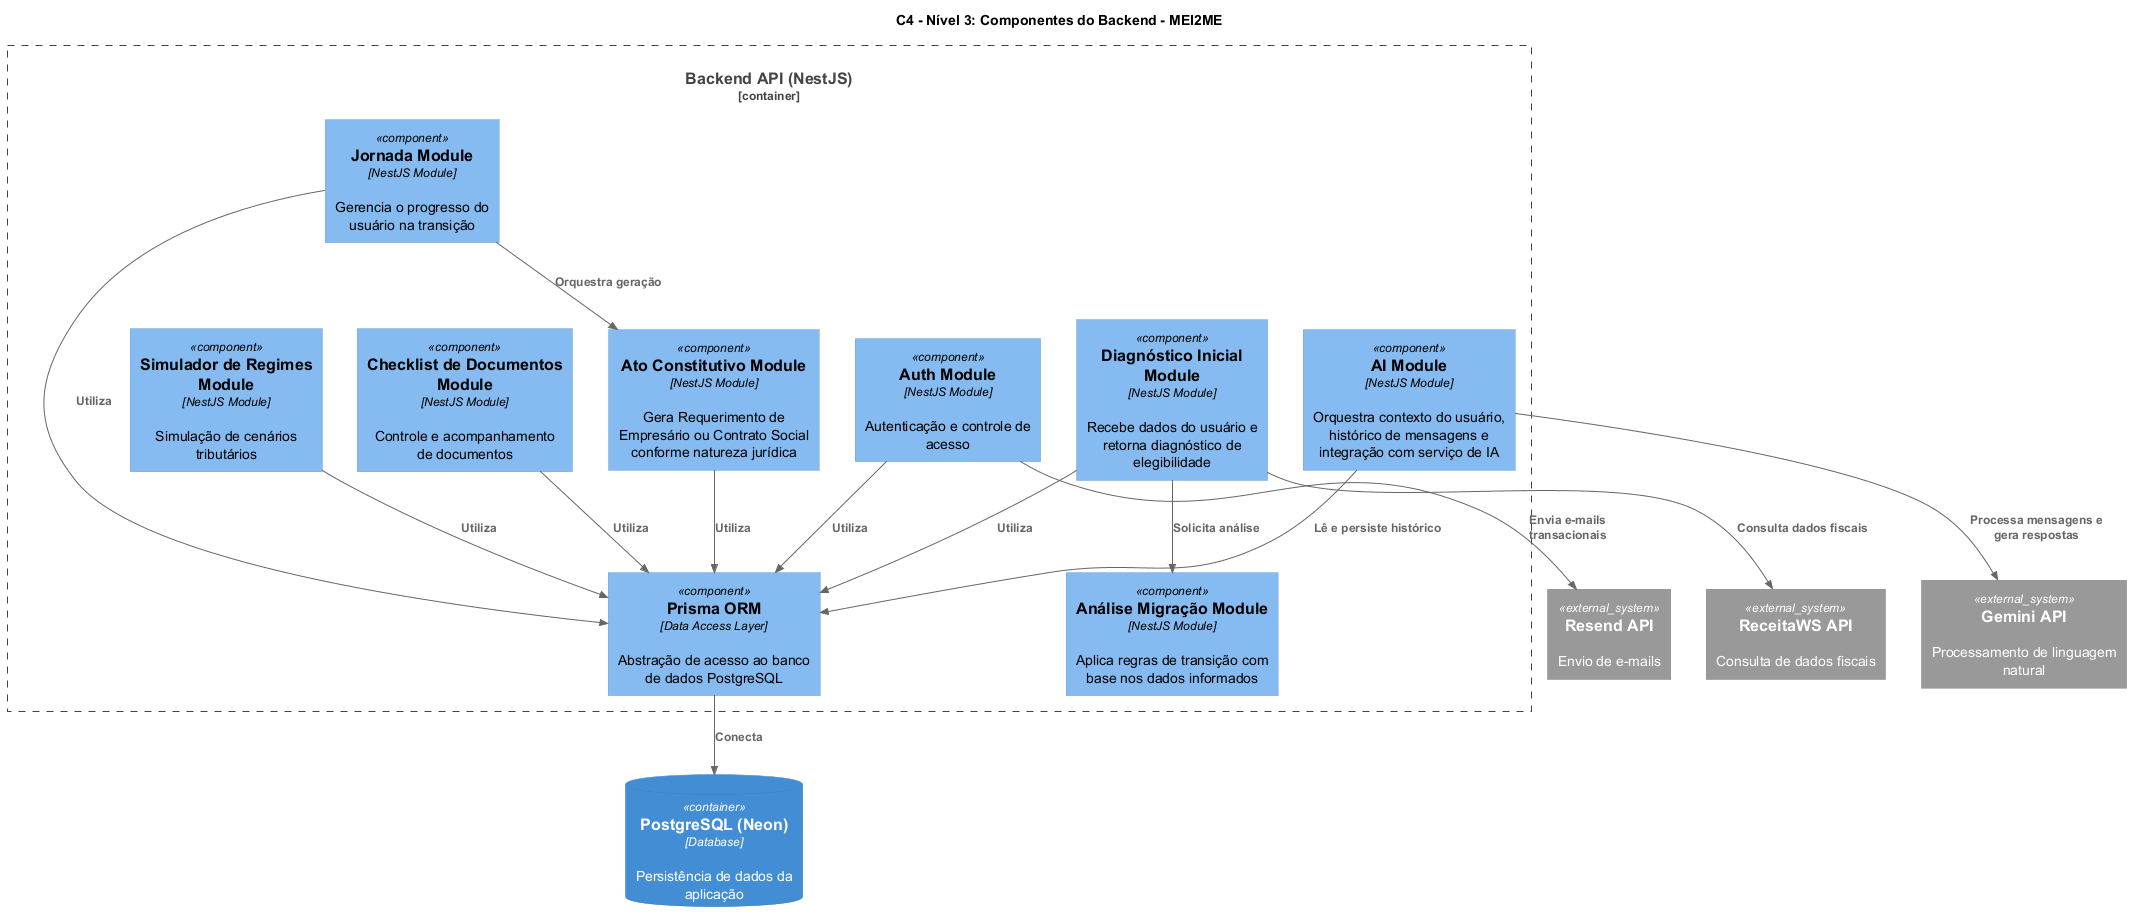

The diagram above was rendered by PlantUML. Its source (embedded in the PNG):
@startuml C4_Component_Mei2Me
!include ./C4_Component.puml

title C4 - Nível 3: Componentes do Backend - MEI2ME

Container_Boundary(backend, "Backend API (NestJS)") {

    Component(auth, "Auth Module", "NestJS Module", "Autenticação e controle de acesso")

    Component(diagnostico, "Diagnóstico Inicial Module", "NestJS Module", "Recebe dados do usuário e retorna diagnóstico de elegibilidade")

    Component(analise, "Análise Migração Module", "NestJS Module", "Aplica regras de transição com base nos dados informados")

    Component(jornada, "Jornada Module", "NestJS Module", "Gerencia o progresso do usuário na transição")

    Component(ato, "Ato Constitutivo Module", "NestJS Module", "Gera Requerimento de Empresário ou Contrato Social conforme natureza jurídica")

    Component(checklist, "Checklist de Documentos Module", "NestJS Module", "Controle e acompanhamento de documentos")

    Component(simulador, "Simulador de Regimes Module", "NestJS Module", "Simulação de cenários tributários")

    Component(ai, "AI Module", "NestJS Module", "Orquestra contexto do usuário, histórico de mensagens e integração com serviço de IA")

    Component(prisma, "Prisma ORM", "Data Access Layer", "Abstração de acesso ao banco de dados PostgreSQL")

}

ContainerDb(database, "PostgreSQL (Neon)", "Database", "Persistência de dados da aplicação")

System_Ext(receita, "ReceitaWS API", "Consulta de dados fiscais")
System_Ext(gemini, "Gemini API", "Processamento de linguagem natural")
System_Ext(resend, "Resend API", "Envio de e-mails")

' =========================
' RELAÇÕES INTERNAS
' =========================

Rel(auth, prisma, "Utiliza")
Rel(diagnostico, analise, "Solicita análise")
Rel(diagnostico, prisma, "Utiliza")

Rel(jornada, ato, "Orquestra geração")
Rel(jornada, prisma, "Utiliza")
Rel(ato, prisma, "Utiliza")

Rel(checklist, prisma, "Utiliza")
Rel(simulador, prisma, "Utiliza")

Rel(ai, prisma, "Lê e persiste histórico")

' =========================
' INFRAESTRUTURA
' =========================

Rel(prisma, database, "Conecta")

' =========================
' INTEGRAÇÕES EXTERNAS
' =========================

Rel(diagnostico, receita, "Consulta dados fiscais")

Rel(ai, gemini, "Processa mensagens e gera respostas")

Rel(auth, resend, "Envia e-mails transacionais")

@enduml